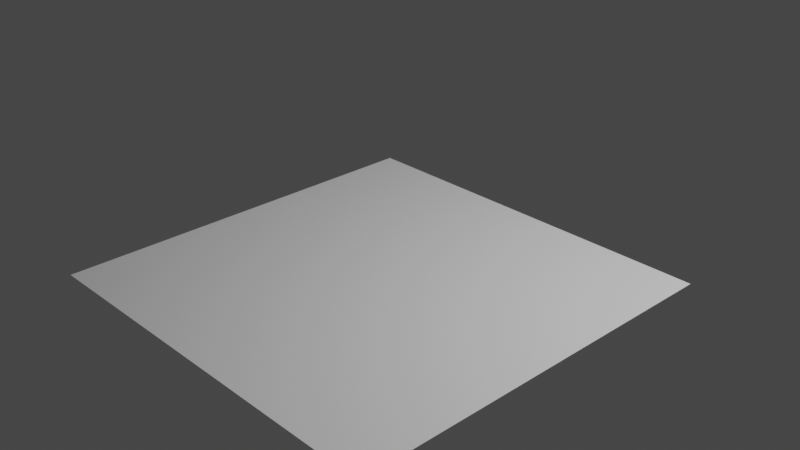 # Source: SpaceshipNurms.blend  (saved by Blender 2.92.15; exported with 4.5.12 LTS)
import bpy
from mathutils import Matrix  # noqa: F401  (used for matrix-valued properties, if any)

bpy.ops.wm.read_factory_settings(use_empty=True)
scene = bpy.context.scene
scene.name = 'Scene'

# ---- collections
col_collection = bpy.data.collections.new('Collection'); scene.collection.children.link(col_collection)
col_collection_2 = bpy.data.collections.new('Collection 2'); scene.collection.children.link(col_collection_2)

# ---- world
world_world = bpy.data.worlds.new('World'); scene.world = world_world
world_world.use_nodes = True; world_world.node_tree.nodes.clear()
_N = world_world.node_tree.nodes; _L = world_world.node_tree.links
n0 = _N.new('ShaderNodeOutputWorld'); n0.name = 'World Output'; n0.location = (300, 300)
n1 = _N.new('ShaderNodeBackground'); n1.name = 'Background'; n1.location = (10, 300)
n1.inputs[0].default_value = (0.05088, 0.05088, 0.05088, 1.0)
_L.new(n1.outputs[0], n0.inputs[0])
n0.is_active_output = True
world_world.color = (0.05088, 0.05088, 0.05088)
world_world.use_sun_shadow = False
world_world.sun_shadow_jitter_overblur = 0.0

# ---- cameras
cam_camera = bpy.data.cameras.new('Camera')
cam_camera.clip_end = 100.0
cam_camera.ortho_scale = 7.314

# ---- lights
light_light = bpy.data.lights.new('Light', 'POINT')
light_light.transmission_factor = 0.0
light_light.energy = 1000.0
light_light.shadow_soft_size = 0.1
light_light.shadow_maximum_resolution = 0.006
light_light.use_absolute_resolution = True

# ---- meshes
me_plane = bpy.data.meshes.new('Plane')
me_plane.from_pydata([(-1.216, -1.0, 0.0), (0.7842, -1.0, 0.0), (-1.216, 1.0, 0.0), (0.7842, 1.0, 0.0), (2.784, -1.0, 0.0), (2.784, 1.0, 0.0), (-1.216, -3.0, 0.0), (0.7842, -3.0, 0.0), (2.784, -3.0, 0.0)], [], [(0, 1, 3, 2), (1, 4, 5, 3), (6, 7, 1, 0), (7, 8, 4, 1)])
_uv = me_plane.uv_layers.new(name='UVMap')
_uv.uv.foreach_set('vector', [0.0, 0.0, 1.0, 0.0, 1.0, 1.0, 0.0, 1.0, 0.0, 0.0, 1.0, 0.0, 1.0, 1.0, 0.0, 1.0, 0.0, 0.0, 1.0, 0.0, 1.0, 1.0, 0.0, 1.0, 0.0, 0.0, 1.0, 0.0, 1.0, 1.0, 0.0, 1.0])
me_plane.use_remesh_fix_poles = True
me_plane.use_remesh_preserve_attributes = False
me_plane.use_mirror_vertex_groups = False
me_plane.update()

# ---- objects
ob_light = bpy.data.objects.new('Light', light_light)
ob_camera = bpy.data.objects.new('Camera', cam_camera)
ob_plane = bpy.data.objects.new('Plane', me_plane)

# ---- transforms, parenting, visibility, modifiers, constraints
ob_light.location = (4.076, 1.005, 5.904)
ob_light.rotation_euler = (0.6503, 0.05522, 1.866)
ob_light.lock_rotations_4d = False
ob_light.empty_display_type = 'ARROWS'
ob_light.color = (0.0, 0.0, 0.0, 0.0)
ob_light.lineart.crease_threshold = 0.0
ob_camera.location = (7.359, -6.926, 4.958)
ob_camera.rotation_euler = (1.109, 0.0, 0.8149)
ob_camera.lock_rotations_4d = False
ob_camera.empty_display_type = 'ARROWS'
ob_camera.color = (0.0, 0.0, 0.0, 0.0)
ob_camera.display_type = 'WIRE'
ob_camera.lineart.crease_threshold = 0.0
ob_plane.location = (0.0, 0.0, 0.0)
ob_plane.lineart.crease_threshold = 0.0

# ---- collection membership
col_collection.objects.link(ob_light)
col_collection.objects.link(ob_camera)
col_collection.objects.link(ob_plane)

# ---- scene / render settings (as saved in the file)
scene.camera = ob_camera
scene.frame_start = 1; scene.frame_end = 250; scene.frame_set(1)
scene.render.engine = 'BLENDER_EEVEE_NEXT'
scene.cycles.use_denoising = False
scene.cycles.samples = 128
scene.cycles.sampling_pattern = 'TABULATED_SOBOL'
scene.cycles.use_adaptive_sampling = False
scene.cycles.use_light_tree = False
scene.view_settings.view_transform = 'Filmic'
bpy.context.view_layer.update()
